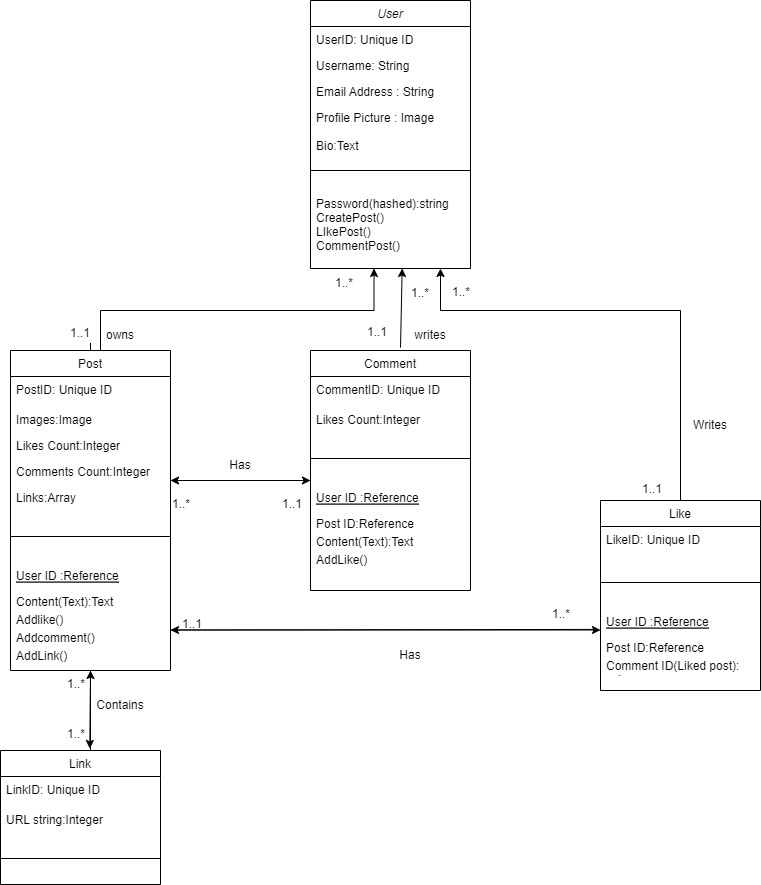

The diagram above was exported from draw.io. Its source (the exported page's mxGraphModel, read from the mxfile embedded in the PNG):
<mxGraphModel dx="1176" dy="419" grid="1" gridSize="10" guides="1" tooltips="1" connect="1" arrows="1" fold="1" page="1" pageScale="1" pageWidth="827" pageHeight="1169" math="0" shadow="0">
  <root>
    <mxCell id="WIyWlLk6GJQsqaUBKTNV-0" />
    <mxCell id="WIyWlLk6GJQsqaUBKTNV-1" parent="WIyWlLk6GJQsqaUBKTNV-0" />
    <mxCell id="zkfFHV4jXpPFQw0GAbJ--0" value="User" style="swimlane;fontStyle=2;align=center;verticalAlign=top;childLayout=stackLayout;horizontal=1;startSize=26;horizontalStack=0;resizeParent=1;resizeLast=0;collapsible=1;marginBottom=0;rounded=0;shadow=0;strokeWidth=1;" parent="WIyWlLk6GJQsqaUBKTNV-1" vertex="1">
      <mxGeometry x="350" y="90" width="160" height="268" as="geometry">
        <mxRectangle x="230" y="140" width="160" height="26" as="alternateBounds" />
      </mxGeometry>
    </mxCell>
    <mxCell id="zkfFHV4jXpPFQw0GAbJ--1" value="UserID: Unique ID" style="text;align=left;verticalAlign=top;spacingLeft=4;spacingRight=4;overflow=hidden;rotatable=0;points=[[0,0.5],[1,0.5]];portConstraint=eastwest;" parent="zkfFHV4jXpPFQw0GAbJ--0" vertex="1">
      <mxGeometry y="26" width="160" height="26" as="geometry" />
    </mxCell>
    <mxCell id="zkfFHV4jXpPFQw0GAbJ--2" value="Username: String" style="text;align=left;verticalAlign=top;spacingLeft=4;spacingRight=4;overflow=hidden;rotatable=0;points=[[0,0.5],[1,0.5]];portConstraint=eastwest;rounded=0;shadow=0;html=0;" parent="zkfFHV4jXpPFQw0GAbJ--0" vertex="1">
      <mxGeometry y="52" width="160" height="26" as="geometry" />
    </mxCell>
    <mxCell id="zkfFHV4jXpPFQw0GAbJ--3" value="Email Address : String" style="text;align=left;verticalAlign=top;spacingLeft=4;spacingRight=4;overflow=hidden;rotatable=0;points=[[0,0.5],[1,0.5]];portConstraint=eastwest;rounded=0;shadow=0;html=0;" parent="zkfFHV4jXpPFQw0GAbJ--0" vertex="1">
      <mxGeometry y="78" width="160" height="26" as="geometry" />
    </mxCell>
    <mxCell id="V_LyJBwT8bIx8w4BKY2V-2" value="Profile Picture : Image&#10;&#10;Bio:Text" style="text;align=left;verticalAlign=top;spacingLeft=4;spacingRight=4;overflow=hidden;rotatable=0;points=[[0,0.5],[1,0.5]];portConstraint=eastwest;rounded=0;shadow=0;html=0;" vertex="1" parent="zkfFHV4jXpPFQw0GAbJ--0">
      <mxGeometry y="104" width="160" height="46" as="geometry" />
    </mxCell>
    <mxCell id="zkfFHV4jXpPFQw0GAbJ--4" value="" style="line;html=1;strokeWidth=1;align=left;verticalAlign=middle;spacingTop=-1;spacingLeft=3;spacingRight=3;rotatable=0;labelPosition=right;points=[];portConstraint=eastwest;" parent="zkfFHV4jXpPFQw0GAbJ--0" vertex="1">
      <mxGeometry y="150" width="160" height="40" as="geometry" />
    </mxCell>
    <mxCell id="zkfFHV4jXpPFQw0GAbJ--5" value="Password(hashed):string&#10;CreatePost()&#10;LIkePost()&#10;CommentPost()&#10;" style="text;align=left;verticalAlign=top;spacingLeft=4;spacingRight=4;overflow=hidden;rotatable=0;points=[[0,0.5],[1,0.5]];portConstraint=eastwest;" parent="zkfFHV4jXpPFQw0GAbJ--0" vertex="1">
      <mxGeometry y="190" width="160" height="78" as="geometry" />
    </mxCell>
    <mxCell id="V_LyJBwT8bIx8w4BKY2V-55" style="edgeStyle=orthogonalEdgeStyle;rounded=0;orthogonalLoop=1;jettySize=auto;html=1;entryX=0.547;entryY=1.047;entryDx=0;entryDy=0;entryPerimeter=0;exitX=0;exitY=0.75;exitDx=0;exitDy=0;" edge="1" parent="WIyWlLk6GJQsqaUBKTNV-1" source="V_LyJBwT8bIx8w4BKY2V-66">
      <mxGeometry relative="1" as="geometry">
        <mxPoint x="106" y="436.33" as="sourcePoint" />
        <mxPoint x="413.52" y="357.9959999999999" as="targetPoint" />
        <Array as="points">
          <mxPoint x="130" y="440" />
          <mxPoint x="140" y="440" />
          <mxPoint x="140" y="400" />
          <mxPoint x="414" y="400" />
        </Array>
      </mxGeometry>
    </mxCell>
    <mxCell id="V_LyJBwT8bIx8w4BKY2V-58" style="edgeStyle=none;rounded=0;orthogonalLoop=1;jettySize=auto;html=1;exitX=0.5;exitY=1;exitDx=0;exitDy=0;entryX=0.558;entryY=-0.015;entryDx=0;entryDy=0;entryPerimeter=0;" edge="1" parent="WIyWlLk6GJQsqaUBKTNV-1" source="zkfFHV4jXpPFQw0GAbJ--6" target="V_LyJBwT8bIx8w4BKY2V-47">
      <mxGeometry relative="1" as="geometry" />
    </mxCell>
    <mxCell id="zkfFHV4jXpPFQw0GAbJ--6" value="Post" style="swimlane;fontStyle=0;align=center;verticalAlign=top;childLayout=stackLayout;horizontal=1;startSize=26;horizontalStack=0;resizeParent=1;resizeLast=0;collapsible=1;marginBottom=0;rounded=0;shadow=0;strokeWidth=1;" parent="WIyWlLk6GJQsqaUBKTNV-1" vertex="1">
      <mxGeometry x="50" y="440" width="160" height="320" as="geometry">
        <mxRectangle x="130" y="380" width="160" height="26" as="alternateBounds" />
      </mxGeometry>
    </mxCell>
    <mxCell id="zkfFHV4jXpPFQw0GAbJ--7" value="PostID: Unique ID&#10;" style="text;align=left;verticalAlign=top;spacingLeft=4;spacingRight=4;overflow=hidden;rotatable=0;points=[[0,0.5],[1,0.5]];portConstraint=eastwest;" parent="zkfFHV4jXpPFQw0GAbJ--6" vertex="1">
      <mxGeometry y="26" width="160" height="30" as="geometry" />
    </mxCell>
    <mxCell id="V_LyJBwT8bIx8w4BKY2V-5" value="Images:Image" style="text;align=left;verticalAlign=top;spacingLeft=4;spacingRight=4;overflow=hidden;rotatable=0;points=[[0,0.5],[1,0.5]];portConstraint=eastwest;rounded=0;shadow=0;html=0;" vertex="1" parent="zkfFHV4jXpPFQw0GAbJ--6">
      <mxGeometry y="56" width="160" height="26" as="geometry" />
    </mxCell>
    <mxCell id="V_LyJBwT8bIx8w4BKY2V-4" value="Likes Count:Integer" style="text;align=left;verticalAlign=top;spacingLeft=4;spacingRight=4;overflow=hidden;rotatable=0;points=[[0,0.5],[1,0.5]];portConstraint=eastwest;rounded=0;shadow=0;html=0;" vertex="1" parent="zkfFHV4jXpPFQw0GAbJ--6">
      <mxGeometry y="82" width="160" height="26" as="geometry" />
    </mxCell>
    <mxCell id="V_LyJBwT8bIx8w4BKY2V-3" value="Comments Count:Integer" style="text;align=left;verticalAlign=top;spacingLeft=4;spacingRight=4;overflow=hidden;rotatable=0;points=[[0,0.5],[1,0.5]];portConstraint=eastwest;rounded=0;shadow=0;html=0;" vertex="1" parent="zkfFHV4jXpPFQw0GAbJ--6">
      <mxGeometry y="108" width="160" height="26" as="geometry" />
    </mxCell>
    <mxCell id="zkfFHV4jXpPFQw0GAbJ--8" value="Links:Array" style="text;align=left;verticalAlign=top;spacingLeft=4;spacingRight=4;overflow=hidden;rotatable=0;points=[[0,0.5],[1,0.5]];portConstraint=eastwest;rounded=0;shadow=0;html=0;" parent="zkfFHV4jXpPFQw0GAbJ--6" vertex="1">
      <mxGeometry y="134" width="160" height="26" as="geometry" />
    </mxCell>
    <mxCell id="zkfFHV4jXpPFQw0GAbJ--9" value="" style="line;html=1;strokeWidth=1;align=left;verticalAlign=middle;spacingTop=-1;spacingLeft=3;spacingRight=3;rotatable=0;labelPosition=right;points=[];portConstraint=eastwest;" parent="zkfFHV4jXpPFQw0GAbJ--6" vertex="1">
      <mxGeometry y="160" width="160" height="52" as="geometry" />
    </mxCell>
    <mxCell id="zkfFHV4jXpPFQw0GAbJ--10" value="User ID :Reference&#10;" style="text;align=left;verticalAlign=top;spacingLeft=4;spacingRight=4;overflow=hidden;rotatable=0;points=[[0,0.5],[1,0.5]];portConstraint=eastwest;fontStyle=4" parent="zkfFHV4jXpPFQw0GAbJ--6" vertex="1">
      <mxGeometry y="212" width="160" height="26" as="geometry" />
    </mxCell>
    <mxCell id="zkfFHV4jXpPFQw0GAbJ--11" value="Content(Text):Text&#10;" style="text;align=left;verticalAlign=top;spacingLeft=4;spacingRight=4;overflow=hidden;rotatable=0;points=[[0,0.5],[1,0.5]];portConstraint=eastwest;" parent="zkfFHV4jXpPFQw0GAbJ--6" vertex="1">
      <mxGeometry y="238" width="160" height="18" as="geometry" />
    </mxCell>
    <mxCell id="V_LyJBwT8bIx8w4BKY2V-6" value="Addlike()&#10;" style="text;align=left;verticalAlign=top;spacingLeft=4;spacingRight=4;overflow=hidden;rotatable=0;points=[[0,0.5],[1,0.5]];portConstraint=eastwest;" vertex="1" parent="zkfFHV4jXpPFQw0GAbJ--6">
      <mxGeometry y="256" width="160" height="18" as="geometry" />
    </mxCell>
    <mxCell id="V_LyJBwT8bIx8w4BKY2V-7" value="Addcomment()&#10;" style="text;align=left;verticalAlign=top;spacingLeft=4;spacingRight=4;overflow=hidden;rotatable=0;points=[[0,0.5],[1,0.5]];portConstraint=eastwest;" vertex="1" parent="zkfFHV4jXpPFQw0GAbJ--6">
      <mxGeometry y="274" width="160" height="18" as="geometry" />
    </mxCell>
    <mxCell id="V_LyJBwT8bIx8w4BKY2V-8" value="AddLink()&#10;" style="text;align=left;verticalAlign=top;spacingLeft=4;spacingRight=4;overflow=hidden;rotatable=0;points=[[0,0.5],[1,0.5]];portConstraint=eastwest;" vertex="1" parent="zkfFHV4jXpPFQw0GAbJ--6">
      <mxGeometry y="292" width="160" height="18" as="geometry" />
    </mxCell>
    <mxCell id="V_LyJBwT8bIx8w4BKY2V-85" value="" style="edgeStyle=none;orthogonalLoop=1;jettySize=auto;html=1;rounded=0;" edge="1" parent="zkfFHV4jXpPFQw0GAbJ--6">
      <mxGeometry width="80" relative="1" as="geometry">
        <mxPoint x="80" y="400" as="sourcePoint" />
        <mxPoint x="80" y="320" as="targetPoint" />
        <Array as="points" />
      </mxGeometry>
    </mxCell>
    <mxCell id="V_LyJBwT8bIx8w4BKY2V-9" value="Comment" style="swimlane;fontStyle=0;align=center;verticalAlign=top;childLayout=stackLayout;horizontal=1;startSize=26;horizontalStack=0;resizeParent=1;resizeLast=0;collapsible=1;marginBottom=0;rounded=0;shadow=0;strokeWidth=1;" vertex="1" parent="WIyWlLk6GJQsqaUBKTNV-1">
      <mxGeometry x="350" y="440" width="160" height="240" as="geometry">
        <mxRectangle x="130" y="380" width="160" height="26" as="alternateBounds" />
      </mxGeometry>
    </mxCell>
    <mxCell id="V_LyJBwT8bIx8w4BKY2V-10" value="CommentID: Unique ID&#10;" style="text;align=left;verticalAlign=top;spacingLeft=4;spacingRight=4;overflow=hidden;rotatable=0;points=[[0,0.5],[1,0.5]];portConstraint=eastwest;" vertex="1" parent="V_LyJBwT8bIx8w4BKY2V-9">
      <mxGeometry y="26" width="160" height="30" as="geometry" />
    </mxCell>
    <mxCell id="V_LyJBwT8bIx8w4BKY2V-11" value="Likes Count:Integer" style="text;align=left;verticalAlign=top;spacingLeft=4;spacingRight=4;overflow=hidden;rotatable=0;points=[[0,0.5],[1,0.5]];portConstraint=eastwest;rounded=0;shadow=0;html=0;" vertex="1" parent="V_LyJBwT8bIx8w4BKY2V-9">
      <mxGeometry y="56" width="160" height="26" as="geometry" />
    </mxCell>
    <mxCell id="V_LyJBwT8bIx8w4BKY2V-15" value="" style="line;html=1;strokeWidth=1;align=left;verticalAlign=middle;spacingTop=-1;spacingLeft=3;spacingRight=3;rotatable=0;labelPosition=right;points=[];portConstraint=eastwest;" vertex="1" parent="V_LyJBwT8bIx8w4BKY2V-9">
      <mxGeometry y="82" width="160" height="52" as="geometry" />
    </mxCell>
    <mxCell id="V_LyJBwT8bIx8w4BKY2V-16" value="User ID :Reference&#10;" style="text;align=left;verticalAlign=top;spacingLeft=4;spacingRight=4;overflow=hidden;rotatable=0;points=[[0,0.5],[1,0.5]];portConstraint=eastwest;fontStyle=4" vertex="1" parent="V_LyJBwT8bIx8w4BKY2V-9">
      <mxGeometry y="134" width="160" height="26" as="geometry" />
    </mxCell>
    <mxCell id="V_LyJBwT8bIx8w4BKY2V-17" value="Post ID:Reference" style="text;align=left;verticalAlign=top;spacingLeft=4;spacingRight=4;overflow=hidden;rotatable=0;points=[[0,0.5],[1,0.5]];portConstraint=eastwest;" vertex="1" parent="V_LyJBwT8bIx8w4BKY2V-9">
      <mxGeometry y="160" width="160" height="18" as="geometry" />
    </mxCell>
    <mxCell id="V_LyJBwT8bIx8w4BKY2V-18" value="Content(Text):Text" style="text;align=left;verticalAlign=top;spacingLeft=4;spacingRight=4;overflow=hidden;rotatable=0;points=[[0,0.5],[1,0.5]];portConstraint=eastwest;" vertex="1" parent="V_LyJBwT8bIx8w4BKY2V-9">
      <mxGeometry y="178" width="160" height="18" as="geometry" />
    </mxCell>
    <mxCell id="V_LyJBwT8bIx8w4BKY2V-20" value="AddLike()&#10;" style="text;align=left;verticalAlign=top;spacingLeft=4;spacingRight=4;overflow=hidden;rotatable=0;points=[[0,0.5],[1,0.5]];portConstraint=eastwest;" vertex="1" parent="V_LyJBwT8bIx8w4BKY2V-9">
      <mxGeometry y="196" width="160" height="18" as="geometry" />
    </mxCell>
    <mxCell id="V_LyJBwT8bIx8w4BKY2V-30" value="Like" style="swimlane;fontStyle=0;align=center;verticalAlign=top;childLayout=stackLayout;horizontal=1;startSize=26;horizontalStack=0;resizeParent=1;resizeLast=0;collapsible=1;marginBottom=0;rounded=0;shadow=0;strokeWidth=1;" vertex="1" parent="WIyWlLk6GJQsqaUBKTNV-1">
      <mxGeometry x="640" y="590" width="160" height="190" as="geometry">
        <mxRectangle x="130" y="380" width="160" height="26" as="alternateBounds" />
      </mxGeometry>
    </mxCell>
    <mxCell id="V_LyJBwT8bIx8w4BKY2V-31" value="LikeID: Unique ID&#10;" style="text;align=left;verticalAlign=top;spacingLeft=4;spacingRight=4;overflow=hidden;rotatable=0;points=[[0,0.5],[1,0.5]];portConstraint=eastwest;" vertex="1" parent="V_LyJBwT8bIx8w4BKY2V-30">
      <mxGeometry y="26" width="160" height="30" as="geometry" />
    </mxCell>
    <mxCell id="V_LyJBwT8bIx8w4BKY2V-33" value="" style="line;html=1;strokeWidth=1;align=left;verticalAlign=middle;spacingTop=-1;spacingLeft=3;spacingRight=3;rotatable=0;labelPosition=right;points=[];portConstraint=eastwest;" vertex="1" parent="V_LyJBwT8bIx8w4BKY2V-30">
      <mxGeometry y="56" width="160" height="52" as="geometry" />
    </mxCell>
    <mxCell id="V_LyJBwT8bIx8w4BKY2V-34" value="User ID :Reference&#10;" style="text;align=left;verticalAlign=top;spacingLeft=4;spacingRight=4;overflow=hidden;rotatable=0;points=[[0,0.5],[1,0.5]];portConstraint=eastwest;fontStyle=4" vertex="1" parent="V_LyJBwT8bIx8w4BKY2V-30">
      <mxGeometry y="108" width="160" height="26" as="geometry" />
    </mxCell>
    <mxCell id="V_LyJBwT8bIx8w4BKY2V-35" value="Post ID:Reference" style="text;align=left;verticalAlign=top;spacingLeft=4;spacingRight=4;overflow=hidden;rotatable=0;points=[[0,0.5],[1,0.5]];portConstraint=eastwest;" vertex="1" parent="V_LyJBwT8bIx8w4BKY2V-30">
      <mxGeometry y="134" width="160" height="18" as="geometry" />
    </mxCell>
    <mxCell id="V_LyJBwT8bIx8w4BKY2V-36" value="Comment ID(Liked post):&#10;reference" style="text;align=left;verticalAlign=top;spacingLeft=4;spacingRight=4;overflow=hidden;rotatable=0;points=[[0,0.5],[1,0.5]];portConstraint=eastwest;" vertex="1" parent="V_LyJBwT8bIx8w4BKY2V-30">
      <mxGeometry y="152" width="160" height="18" as="geometry" />
    </mxCell>
    <mxCell id="V_LyJBwT8bIx8w4BKY2V-47" value="Link" style="swimlane;fontStyle=0;align=center;verticalAlign=top;childLayout=stackLayout;horizontal=1;startSize=26;horizontalStack=0;resizeParent=1;resizeLast=0;collapsible=1;marginBottom=0;rounded=0;shadow=0;strokeWidth=1;" vertex="1" parent="WIyWlLk6GJQsqaUBKTNV-1">
      <mxGeometry x="40" y="840" width="160" height="134" as="geometry">
        <mxRectangle x="130" y="380" width="160" height="26" as="alternateBounds" />
      </mxGeometry>
    </mxCell>
    <mxCell id="V_LyJBwT8bIx8w4BKY2V-48" value="LinkID: Unique ID&#10;" style="text;align=left;verticalAlign=top;spacingLeft=4;spacingRight=4;overflow=hidden;rotatable=0;points=[[0,0.5],[1,0.5]];portConstraint=eastwest;" vertex="1" parent="V_LyJBwT8bIx8w4BKY2V-47">
      <mxGeometry y="26" width="160" height="30" as="geometry" />
    </mxCell>
    <mxCell id="V_LyJBwT8bIx8w4BKY2V-49" value="URL string:Integer" style="text;align=left;verticalAlign=top;spacingLeft=4;spacingRight=4;overflow=hidden;rotatable=0;points=[[0,0.5],[1,0.5]];portConstraint=eastwest;rounded=0;shadow=0;html=0;" vertex="1" parent="V_LyJBwT8bIx8w4BKY2V-47">
      <mxGeometry y="56" width="160" height="26" as="geometry" />
    </mxCell>
    <mxCell id="V_LyJBwT8bIx8w4BKY2V-50" value="" style="line;html=1;strokeWidth=1;align=left;verticalAlign=middle;spacingTop=-1;spacingLeft=3;spacingRight=3;rotatable=0;labelPosition=right;points=[];portConstraint=eastwest;" vertex="1" parent="V_LyJBwT8bIx8w4BKY2V-47">
      <mxGeometry y="82" width="160" height="52" as="geometry" />
    </mxCell>
    <mxCell id="V_LyJBwT8bIx8w4BKY2V-56" style="edgeStyle=orthogonalEdgeStyle;rounded=0;orthogonalLoop=1;jettySize=auto;html=1;exitX=0.5;exitY=0;exitDx=0;exitDy=0;" edge="1" parent="WIyWlLk6GJQsqaUBKTNV-1" source="V_LyJBwT8bIx8w4BKY2V-30">
      <mxGeometry relative="1" as="geometry">
        <mxPoint x="760" y="578" as="sourcePoint" />
        <mxPoint x="480" y="358" as="targetPoint" />
        <Array as="points">
          <mxPoint x="720" y="400" />
          <mxPoint x="480" y="400" />
        </Array>
      </mxGeometry>
    </mxCell>
    <mxCell id="V_LyJBwT8bIx8w4BKY2V-57" value="" style="edgeStyle=none;orthogonalLoop=1;jettySize=auto;html=1;rounded=0;exitX=0.552;exitY=-0.012;exitDx=0;exitDy=0;exitPerimeter=0;" edge="1" parent="WIyWlLk6GJQsqaUBKTNV-1">
      <mxGeometry width="80" relative="1" as="geometry">
        <mxPoint x="439.99999999999994" y="437.12" as="sourcePoint" />
        <mxPoint x="441.68" y="358" as="targetPoint" />
        <Array as="points" />
      </mxGeometry>
    </mxCell>
    <mxCell id="V_LyJBwT8bIx8w4BKY2V-60" style="edgeStyle=none;rounded=0;orthogonalLoop=1;jettySize=auto;html=1;entryX=0;entryY=0.962;entryDx=0;entryDy=0;entryPerimeter=0;" edge="1" parent="WIyWlLk6GJQsqaUBKTNV-1">
      <mxGeometry relative="1" as="geometry">
        <mxPoint x="210" y="719.5018823529413" as="sourcePoint" />
        <mxPoint x="640" y="719.512" as="targetPoint" />
      </mxGeometry>
    </mxCell>
    <mxCell id="V_LyJBwT8bIx8w4BKY2V-62" value="Contains" style="text;strokeColor=none;align=center;fillColor=none;html=1;verticalAlign=middle;whiteSpace=wrap;rounded=0;" vertex="1" parent="WIyWlLk6GJQsqaUBKTNV-1">
      <mxGeometry x="130" y="780" width="60" height="30" as="geometry" />
    </mxCell>
    <mxCell id="V_LyJBwT8bIx8w4BKY2V-63" value="Has" style="text;strokeColor=none;align=center;fillColor=none;html=1;verticalAlign=middle;whiteSpace=wrap;rounded=0;" vertex="1" parent="WIyWlLk6GJQsqaUBKTNV-1">
      <mxGeometry x="420" y="730" width="60" height="30" as="geometry" />
    </mxCell>
    <mxCell id="V_LyJBwT8bIx8w4BKY2V-64" value="Writes" style="text;strokeColor=none;align=center;fillColor=none;html=1;verticalAlign=middle;whiteSpace=wrap;rounded=0;" vertex="1" parent="WIyWlLk6GJQsqaUBKTNV-1">
      <mxGeometry x="720" y="500" width="60" height="30" as="geometry" />
    </mxCell>
    <mxCell id="V_LyJBwT8bIx8w4BKY2V-65" value="writes" style="text;strokeColor=none;align=center;fillColor=none;html=1;verticalAlign=middle;whiteSpace=wrap;rounded=0;" vertex="1" parent="WIyWlLk6GJQsqaUBKTNV-1">
      <mxGeometry x="440" y="410" width="60" height="30" as="geometry" />
    </mxCell>
    <mxCell id="V_LyJBwT8bIx8w4BKY2V-66" value="owns" style="text;strokeColor=none;align=center;fillColor=none;html=1;verticalAlign=middle;whiteSpace=wrap;rounded=0;" vertex="1" parent="WIyWlLk6GJQsqaUBKTNV-1">
      <mxGeometry x="130" y="410" width="60" height="30" as="geometry" />
    </mxCell>
    <mxCell id="V_LyJBwT8bIx8w4BKY2V-70" value="1..*" style="text;strokeColor=none;align=center;fillColor=none;html=1;verticalAlign=middle;whiteSpace=wrap;rounded=0;" vertex="1" parent="WIyWlLk6GJQsqaUBKTNV-1">
      <mxGeometry x="354" y="358" width="60" height="30" as="geometry" />
    </mxCell>
    <mxCell id="V_LyJBwT8bIx8w4BKY2V-71" value="1..*" style="text;strokeColor=none;align=center;fillColor=none;html=1;verticalAlign=middle;whiteSpace=wrap;rounded=0;" vertex="1" parent="WIyWlLk6GJQsqaUBKTNV-1">
      <mxGeometry x="430" y="368" width="60" height="30" as="geometry" />
    </mxCell>
    <mxCell id="V_LyJBwT8bIx8w4BKY2V-72" value="1..*" style="text;whiteSpace=wrap;html=1;" vertex="1" parent="WIyWlLk6GJQsqaUBKTNV-1">
      <mxGeometry x="490" y="368" width="50" height="40" as="geometry" />
    </mxCell>
    <mxCell id="V_LyJBwT8bIx8w4BKY2V-73" value="1..*" style="text;whiteSpace=wrap;html=1;" vertex="1" parent="WIyWlLk6GJQsqaUBKTNV-1">
      <mxGeometry x="210" y="580" width="30" height="40" as="geometry" />
    </mxCell>
    <mxCell id="V_LyJBwT8bIx8w4BKY2V-75" value="1..1" style="text;whiteSpace=wrap;html=1;" vertex="1" parent="WIyWlLk6GJQsqaUBKTNV-1">
      <mxGeometry x="220" y="700" width="50" height="40" as="geometry" />
    </mxCell>
    <mxCell id="V_LyJBwT8bIx8w4BKY2V-76" value="1..*" style="text;whiteSpace=wrap;html=1;" vertex="1" parent="WIyWlLk6GJQsqaUBKTNV-1">
      <mxGeometry x="105" y="760" width="50" height="40" as="geometry" />
    </mxCell>
    <mxCell id="V_LyJBwT8bIx8w4BKY2V-77" value="1..1" style="text;whiteSpace=wrap;html=1;" vertex="1" parent="WIyWlLk6GJQsqaUBKTNV-1">
      <mxGeometry x="320" y="580" width="50" height="40" as="geometry" />
    </mxCell>
    <mxCell id="V_LyJBwT8bIx8w4BKY2V-80" value="" style="edgeStyle=none;orthogonalLoop=1;jettySize=auto;html=1;rounded=0;" edge="1" parent="WIyWlLk6GJQsqaUBKTNV-1">
      <mxGeometry width="80" relative="1" as="geometry">
        <mxPoint x="210" y="570" as="sourcePoint" />
        <mxPoint x="350" y="570" as="targetPoint" />
        <Array as="points" />
      </mxGeometry>
    </mxCell>
    <mxCell id="V_LyJBwT8bIx8w4BKY2V-81" value="" style="edgeStyle=none;orthogonalLoop=1;jettySize=auto;html=1;rounded=0;" edge="1" parent="WIyWlLk6GJQsqaUBKTNV-1">
      <mxGeometry width="80" relative="1" as="geometry">
        <mxPoint x="350" y="570" as="sourcePoint" />
        <mxPoint x="210" y="570" as="targetPoint" />
        <Array as="points" />
      </mxGeometry>
    </mxCell>
    <mxCell id="V_LyJBwT8bIx8w4BKY2V-82" value="Has" style="text;strokeColor=none;align=center;fillColor=none;html=1;verticalAlign=middle;whiteSpace=wrap;rounded=0;" vertex="1" parent="WIyWlLk6GJQsqaUBKTNV-1">
      <mxGeometry x="250" y="540" width="60" height="30" as="geometry" />
    </mxCell>
    <mxCell id="V_LyJBwT8bIx8w4BKY2V-84" value="1..*" style="text;whiteSpace=wrap;html=1;" vertex="1" parent="WIyWlLk6GJQsqaUBKTNV-1">
      <mxGeometry x="105" y="810" width="50" height="40" as="geometry" />
    </mxCell>
    <mxCell id="V_LyJBwT8bIx8w4BKY2V-86" value="1..*" style="text;whiteSpace=wrap;html=1;" vertex="1" parent="WIyWlLk6GJQsqaUBKTNV-1">
      <mxGeometry x="590" y="690" width="50" height="40" as="geometry" />
    </mxCell>
    <mxCell id="V_LyJBwT8bIx8w4BKY2V-87" value="" style="edgeStyle=none;orthogonalLoop=1;jettySize=auto;html=1;rounded=0;exitX=-0.016;exitY=-0.283;exitDx=0;exitDy=0;exitPerimeter=0;" edge="1" parent="WIyWlLk6GJQsqaUBKTNV-1" source="V_LyJBwT8bIx8w4BKY2V-35">
      <mxGeometry width="80" relative="1" as="geometry">
        <mxPoint x="350" y="719.5" as="sourcePoint" />
        <mxPoint x="210" y="719.5" as="targetPoint" />
        <Array as="points" />
      </mxGeometry>
    </mxCell>
    <mxCell id="V_LyJBwT8bIx8w4BKY2V-88" value="1..1" style="text;strokeColor=none;align=center;fillColor=none;html=1;verticalAlign=middle;whiteSpace=wrap;rounded=0;" vertex="1" parent="WIyWlLk6GJQsqaUBKTNV-1">
      <mxGeometry x="90" y="408" width="60" height="30" as="geometry" />
    </mxCell>
    <mxCell id="V_LyJBwT8bIx8w4BKY2V-89" value="1..1" style="text;whiteSpace=wrap;html=1;" vertex="1" parent="WIyWlLk6GJQsqaUBKTNV-1">
      <mxGeometry x="405" y="408" width="50" height="40" as="geometry" />
    </mxCell>
    <mxCell id="V_LyJBwT8bIx8w4BKY2V-90" value="1..1" style="text;whiteSpace=wrap;html=1;" vertex="1" parent="WIyWlLk6GJQsqaUBKTNV-1">
      <mxGeometry x="680" y="565" width="50" height="40" as="geometry" />
    </mxCell>
  </root>
</mxGraphModel>